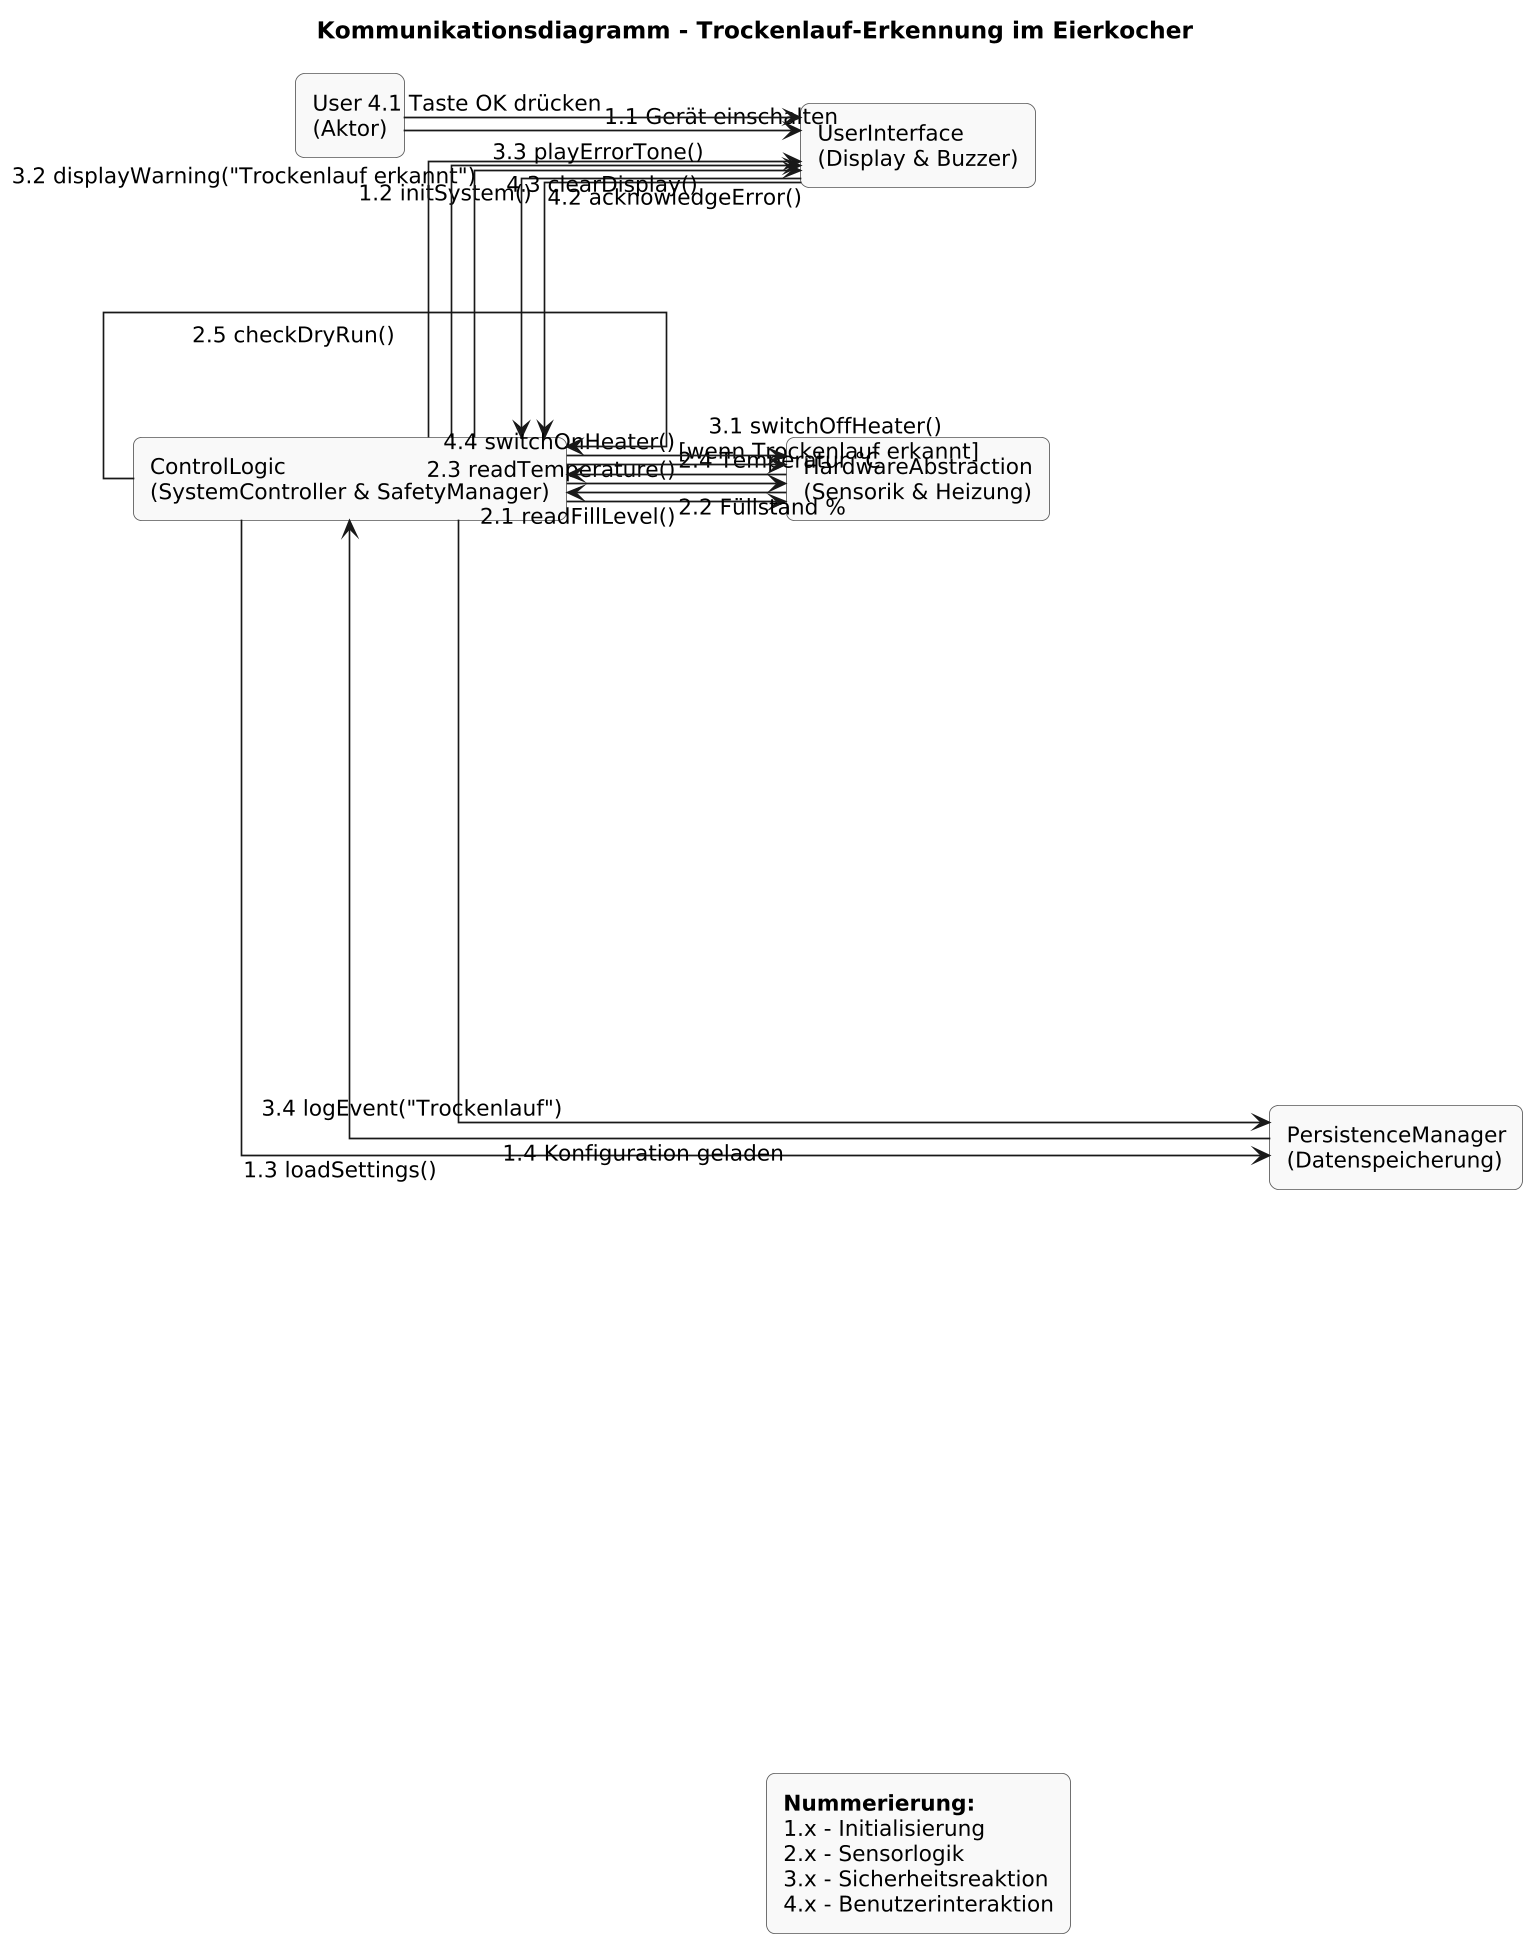

The diagram above was rendered by PlantUML. Its source (embedded in the PNG):
@startuml
title Kommunikationsdiagramm - Trockenlauf-Erkennung im Eierkocher

' === Layout & Stil ===
skinparam componentStyle rectangle
skinparam shadowing false
skinparam linetype ortho
skinparam dpi 160
skinparam nodesep 150
skinparam ranksep 120
skinparam rectangle {
  BackgroundColor #f9f9f9
  BorderColor #555
  FontSize 13
  Padding 15
  RoundCorner 10
}

' === Hauptkomponenten in logischer Reihenfolge ===
rectangle "User\n(Aktor)" as USER
rectangle "UserInterface\n(Display & Buzzer)" as UI
rectangle "ControlLogic\n(SystemController & SafetyManager)" as CTRL
rectangle "HardwareAbstraction\n(Sensorik & Heizung)" as HW
rectangle "PersistenceManager\n(Datenspeicherung)" as DATA

' Positionierung erzwingen
left to right direction
USER -[hidden]-> UI
UI -[hidden]-> CTRL
CTRL -[hidden]-> HW
HW -[hidden]-> DATA

' ===================================================================
' INITIALISIERUNG
' ===================================================================
USER -down-> UI : 1.1 Gerät einschalten
UI -down-> CTRL : 1.2 initSystem()
CTRL -down-> DATA : 1.3 loadSettings()
DATA -up-> CTRL : 1.4 Konfiguration geladen

' ===================================================================
' SENSORWERTE & LOGIK
' ===================================================================
CTRL -down-> HW : 2.1 readFillLevel()
HW -up-> CTRL : 2.2 Füllstand %
CTRL -down-> HW : 2.3 readTemperature()
HW -up-> CTRL : 2.4 Temperatur °C
CTRL -down-> CTRL : 2.5 checkDryRun()

' ===================================================================
' TROCKENLAUFSCHUTZ (SICHERHEITSREAKTION)
' ===================================================================
CTRL -down-> HW : 3.1 switchOffHeater() \n[wenn Trockenlauf erkannt]
CTRL -right-> UI : 3.2 displayWarning("Trockenlauf erkannt")
CTRL -right-> UI : 3.3 playErrorTone()
CTRL -down-> DATA : 3.4 logEvent("Trockenlauf")

' ===================================================================
' BENUTZERINTERAKTION
' ===================================================================
USER -down-> UI : 4.1 Taste OK drücken
UI -down-> CTRL : 4.2 acknowledgeError()
CTRL -right-> UI : 4.3 clearDisplay()
CTRL -down-> HW : 4.4 switchOnHeater()

' ===================================================================
' LEGENDE
' ===================================================================
rectangle "<b>Nummerierung:</b>\n1.x - Initialisierung\n2.x - Sensorlogik\n3.x - Sicherheitsreaktion\n4.x - Benutzerinteraktion" as LEG
LEG -[hidden]-> DATA
@enduml